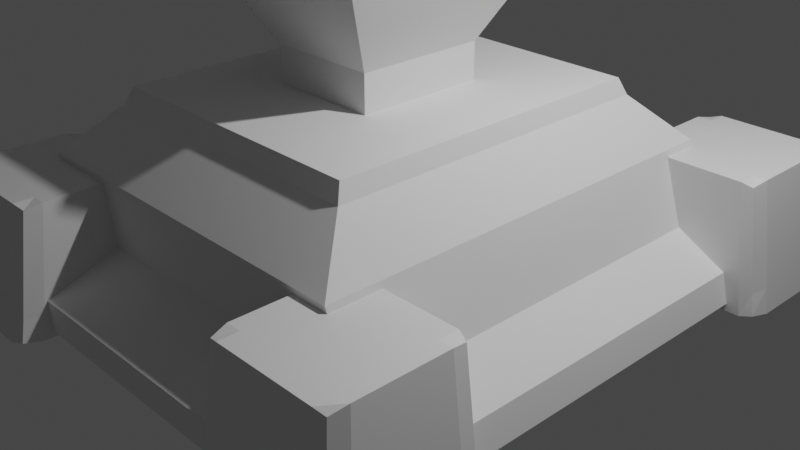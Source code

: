 # Source: cannon5_1.blend  (saved by Blender 3.4.6; exported with 4.5.12 LTS)
import bpy
from mathutils import Matrix  # noqa: F401  (used for matrix-valued properties, if any)

bpy.ops.wm.read_factory_settings(use_empty=True)
scene = bpy.context.scene
scene.name = 'Scene'

# ---- collections
col_collection = bpy.data.collections.new('Collection'); scene.collection.children.link(col_collection)
col_base = bpy.data.collections.new('base'); col_collection.children.link(col_base)
col_top = bpy.data.collections.new('top'); col_collection.children.link(col_top)

# ---- materials (node trees are filled in below, after node groups)
mat_material = bpy.data.materials.new('Material')
mat_material.alpha_threshold = 0.0
mat_material.use_transparent_shadow = False
mat_material.roughness = 0.5
mat_material.line_color = (0.0, 0.0, 0.0, 1.0)

# ---- material node trees
mat_material.use_nodes = True; mat_material.node_tree.nodes.clear()
_N = mat_material.node_tree.nodes; _L = mat_material.node_tree.links
n0 = _N.new('ShaderNodeOutputMaterial'); n0.name = 'Material Output'; n0.location = (300, 300)
n1 = _N.new('ShaderNodeBsdfPrincipled'); n1.name = 'Principled BSDF'; n1.location = (10, 300)
n1.distribution = 'GGX'
n1.subsurface_method = 'RANDOM_WALK_SKIN'
n1.inputs[3].default_value = 1.45
n1.inputs[27].default_value = (0.0, 0.0, 0.0, 1.0)
n1.inputs[28].default_value = 1.0
_L.new(n1.outputs[0], n0.inputs[0])
n0.is_active_output = True

# ---- world
world_world = bpy.data.worlds.new('World'); scene.world = world_world
world_world.use_nodes = True; world_world.node_tree.nodes.clear()
_N = world_world.node_tree.nodes; _L = world_world.node_tree.links
n0 = _N.new('ShaderNodeOutputWorld'); n0.name = 'World Output'; n0.location = (300, 300)
n1 = _N.new('ShaderNodeBackground'); n1.name = 'Background'; n1.location = (10, 300)
n1.inputs[0].default_value = (0.05088, 0.05088, 0.05088, 1.0)
_L.new(n1.outputs[0], n0.inputs[0])
n0.is_active_output = True
world_world.color = (0.05088, 0.05088, 0.05088)
world_world.use_sun_shadow = False
world_world.sun_shadow_jitter_overblur = 0.0

# ---- cameras
cam_camera = bpy.data.cameras.new('Camera')
cam_camera.clip_end = 100.0
cam_camera.ortho_scale = 7.314

# ---- lights
light_light = bpy.data.lights.new('Light', 'POINT')
light_light.transmission_factor = 0.0
light_light.energy = 1000.0
light_light.shadow_soft_size = 0.1
light_light.shadow_maximum_resolution = 0.006
light_light.use_absolute_resolution = True

# ---- meshes
me_cube = bpy.data.meshes.new('Cube')
me_cube.from_pydata([(2.762, -1.933, 0.6509), (2.959, -1.932, -0.6557), (2.762, -3.242, 0.6481), (2.96, -3.459, -0.6582), (1.416, -1.896, 0.6898), (1.416, -1.896, -0.6898), (1.453, -3.242, 0.6507), (1.452, -3.459, -0.656), (2.914, -1.941, -0.4243), (1.461, -3.41, -0.4249), (2.915, -3.411, -0.4313), (1.416, -1.896, -0.4177), (1.416, -2.138, -0.6898), (1.416, -3.256, -0.6898), (2.796, -2.105, 0.6898), (2.796, -3.067, 0.6898), (1.416, -3.067, 0.6898), (1.416, -2.105, 0.6898), (2.998, -3.256, -0.6898), (2.998, -2.138, -0.6898), (2.958, -2.132, -0.4177), (2.958, -3.219, -0.4177), (1.416, -3.219, -0.4177), (1.416, -2.132, -0.4177), (2.83, -1.896, -0.6898), (1.6, -1.896, -0.6898), (2.649, -3.276, 0.6898), (1.576, -3.276, 0.6898), (1.6, -3.499, -0.6898), (2.83, -3.499, -0.6898), (1.576, -1.896, 0.6898), (2.649, -1.896, 0.6898), (1.595, -1.896, -0.4177), (2.794, -1.896, -0.4177), (2.794, -3.455, -0.4177), (1.595, -3.455, -0.4177), (2.83, -2.138, -0.6898), (1.6, -2.138, -0.6898), (2.83, -3.256, -0.6898), (1.6, -3.256, -0.6898), (1.576, -2.105, 0.6898), (2.649, -2.105, 0.6898), (1.576, -3.067, 0.6898), (2.649, -3.067, 0.6898)], [], [(42, 16, 6, 27), (35, 27, 6, 9), (23, 17, 4, 11), (38, 18, 3, 29), (21, 15, 2, 10), (33, 31, 0, 8), (24, 33, 8, 1), (18, 21, 10, 3), (12, 23, 11, 5), (28, 35, 9, 7), (7, 9, 22, 13), (13, 22, 23, 12), (1, 8, 20, 19), (19, 20, 21, 18), (8, 0, 14, 20), (20, 14, 15, 21), (24, 1, 19, 36), (36, 19, 18, 38), (9, 6, 16, 22), (22, 16, 17, 23), (30, 4, 17, 40), (40, 17, 16, 42), (14, 41, 43, 15), (41, 40, 42, 43), (0, 31, 41, 14), (31, 30, 40, 41), (12, 37, 39, 13), (37, 36, 38, 39), (5, 25, 37, 12), (25, 24, 36, 37), (3, 10, 34, 29), (29, 34, 35, 28), (5, 11, 32, 25), (25, 32, 33, 24), (11, 4, 30, 32), (32, 30, 31, 33), (13, 39, 28, 7), (39, 38, 29, 28), (10, 2, 26, 34), (34, 26, 27, 35), (15, 43, 26, 2), (43, 42, 27, 26)])
_uv = me_cube.uv_layers.new(name='UVMap')
_uv.uv.foreach_set('vector', [0.846, 0.7122, 0.875, 0.7122, 0.875, 0.75, 0.846, 0.75, 0.4243, 0.971, 0.625, 0.971, 0.625, 1.0, 0.4243, 1.0, 0.4243, 0.2122, 0.625, 0.2122, 0.625, 0.25, 0.4243, 0.25, 0.3484, 0.7122, 0.375, 0.7122, 0.375, 0.75, 0.3484, 0.75, 0.4243, 0.7122, 0.625, 0.7122, 0.625, 0.75, 0.4243, 0.75, 0.4243, 0.4734, 0.625, 0.4734, 0.625, 0.5, 0.4243, 0.5, 0.375, 0.4734, 0.4243, 0.4734, 0.4243, 0.5, 0.375, 0.5, 0.375, 0.7122, 0.4243, 0.7122, 0.4243, 0.75, 0.375, 0.75, 0.375, 0.2122, 0.4243, 0.2122, 0.4243, 0.25, 0.375, 0.25, 0.375, 0.971, 0.4243, 0.971, 0.4243, 1.0, 0.375, 1.0, 0.375, 0.0, 0.4243, 0.0, 0.4243, 0.03779, 0.375, 0.03779, 0.375, 0.03779, 0.4243, 0.03779, 0.4243, 0.2122, 0.375, 0.2122, 0.375, 0.5, 0.4243, 0.5, 0.4243, 0.5378, 0.375, 0.5378, 0.375, 0.5378, 0.4243, 0.5378, 0.4243, 0.7122, 0.375, 0.7122, 0.4243, 0.5, 0.625, 0.5, 0.625, 0.5378, 0.4243, 0.5378, 0.4243, 0.5378, 0.625, 0.5378, 0.625, 0.7122, 0.4243, 0.7122, 0.3484, 0.5, 0.375, 0.5, 0.375, 0.5378, 0.3484, 0.5378, 0.3484, 0.5378, 0.375, 0.5378, 0.375, 0.7122, 0.3484, 0.7122, 0.4243, 0.0, 0.625, 0.0, 0.625, 0.03779, 0.4243, 0.03779, 0.4243, 0.03779, 0.625, 0.03779, 0.625, 0.2122, 0.4243, 0.2122, 0.846, 0.5, 0.875, 0.5, 0.875, 0.5378, 0.846, 0.5378, 0.846, 0.5378, 0.875, 0.5378, 0.875, 0.7122, 0.846, 0.7122, 0.625, 0.5378, 0.6516, 0.5378, 0.6516, 0.7122, 0.625, 0.7122, 0.6516, 0.5378, 0.846, 0.5378, 0.846, 0.7122, 0.6516, 0.7122, 0.625, 0.5, 0.6516, 0.5, 0.6516, 0.5378, 0.625, 0.5378, 0.6516, 0.5, 0.846, 0.5, 0.846, 0.5378, 0.6516, 0.5378, 0.125, 0.5378, 0.154, 0.5378, 0.154, 0.7122, 0.125, 0.7122, 0.154, 0.5378, 0.3484, 0.5378, 0.3484, 0.7122, 0.154, 0.7122, 0.125, 0.5, 0.154, 0.5, 0.154, 0.5378, 0.125, 0.5378, 0.154, 0.5, 0.3484, 0.5, 0.3484, 0.5378, 0.154, 0.5378, 0.375, 0.75, 0.4243, 0.75, 0.4243, 0.7766, 0.375, 0.7766, 0.375, 0.7766, 0.4243, 0.7766, 0.4243, 0.971, 0.375, 0.971, 0.375, 0.25, 0.4243, 0.25, 0.4243, 0.279, 0.375, 0.279, 0.375, 0.279, 0.4243, 0.279, 0.4243, 0.4734, 0.375, 0.4734, 0.4243, 0.25, 0.625, 0.25, 0.625, 0.279, 0.4243, 0.279, 0.4243, 0.279, 0.625, 0.279, 0.625, 0.4734, 0.4243, 0.4734, 0.125, 0.7122, 0.154, 0.7122, 0.154, 0.75, 0.125, 0.75, 0.154, 0.7122, 0.3484, 0.7122, 0.3484, 0.75, 0.154, 0.75, 0.4243, 0.75, 0.625, 0.75, 0.625, 0.7766, 0.4243, 0.7766, 0.4243, 0.7766, 0.625, 0.7766, 0.625, 0.971, 0.4243, 0.971, 0.625, 0.7122, 0.6516, 0.7122, 0.6516, 0.75, 0.625, 0.75, 0.6516, 0.7122, 0.846, 0.7122, 0.846, 0.75, 0.6516, 0.75])
me_cube.materials.append(mat_material)
me_cube.use_mirror_vertex_groups = False
me_cube.update()
me_plane = bpy.data.meshes.new('Plane')
me_plane.from_pydata([(-2.686, -3.167, -0.6133), (2.686, -3.167, -0.6133), (-2.686, 3.167, -0.6133), (2.686, 3.167, -0.6133), (-2.766, -3.17, -0.2933), (2.607, -3.17, -0.2933), (-2.766, 3.164, -0.2933), (2.607, 3.164, -0.2933), (-2.0, -2.39, -4.592e-08), (2.054, -2.39, -4.592e-08), (-2.0, 2.39, -4.592e-08), (2.054, 2.39, -4.592e-08), (-2.244, -2.463, 0.7535), (1.811, -2.463, 0.7535), (-2.244, 2.317, 0.7535), (1.811, 2.317, 0.7535), (-1.796, -1.936, 1.243), (1.364, -1.936, 1.243), (-1.796, 1.789, 1.243), (1.364, 1.789, 1.243), (-1.731, -1.859, 1.421), (1.299, -1.859, 1.421), (-1.731, 1.713, 1.421), (1.299, 1.713, 1.421), (-0.814, -0.7775, 1.421), (0.3813, -0.7775, 1.421), (-0.814, 0.6315, 1.421), (0.3813, 0.6315, 1.421), (-0.814, -0.7775, 1.813), (0.3813, -0.7775, 1.813), (-0.814, 0.6315, 1.813), (0.3813, 0.6315, 1.813), (-1.274, -1.32, 2.768), (0.8417, -1.32, 2.768), (-1.274, 1.174, 2.768), (0.8417, 1.174, 2.768)], [], [(0, 2, 3, 1), (7, 6, 10, 11), (3, 2, 6, 7), (0, 1, 5, 4), (1, 3, 7, 5), (2, 0, 4, 6), (11, 10, 14, 15), (4, 5, 9, 8), (5, 7, 11, 9), (6, 4, 8, 10), (13, 15, 19, 17), (8, 9, 13, 12), (9, 11, 15, 13), (10, 8, 12, 14), (17, 19, 23, 21), (14, 12, 16, 18), (15, 14, 18, 19), (12, 13, 17, 16), (23, 22, 26, 27), (18, 16, 20, 22), (19, 18, 22, 23), (16, 17, 21, 20), (25, 27, 31, 29), (20, 21, 25, 24), (21, 23, 27, 25), (22, 20, 24, 26), (30, 28, 32, 34), (26, 24, 28, 30), (27, 26, 30, 31), (24, 25, 29, 28), (32, 33, 35, 34), (31, 30, 34, 35), (28, 29, 33, 32), (29, 31, 35, 33)])
_uv = me_plane.uv_layers.new(name='UVMap')
_uv.uv.foreach_set('vector', [0.0, 0.0, 0.0, 1.0, 1.0, 1.0, 1.0, 0.0, 1.0, 1.0, 0.0, 1.0, 0.0, 1.0, 1.0, 1.0, 1.0, 1.0, 0.0, 1.0, 0.0, 1.0, 1.0, 1.0, 0.0, 0.0, 1.0, 0.0, 1.0, 0.0, 0.0, 0.0, 1.0, 0.0, 1.0, 1.0, 1.0, 1.0, 1.0, 0.0, 0.0, 1.0, 0.0, 0.0, 0.0, 0.0, 0.0, 1.0, 1.0, 1.0, 0.0, 1.0, 0.0, 1.0, 1.0, 1.0, 0.0, 0.0, 1.0, 0.0, 1.0, 0.0, 0.0, 0.0, 1.0, 0.0, 1.0, 1.0, 1.0, 1.0, 1.0, 0.0, 0.0, 1.0, 0.0, 0.0, 0.0, 0.0, 0.0, 1.0, 1.0, 0.0, 1.0, 1.0, 1.0, 1.0, 1.0, 0.0, 0.0, 0.0, 1.0, 0.0, 1.0, 0.0, 0.0, 0.0, 1.0, 0.0, 1.0, 1.0, 1.0, 1.0, 1.0, 0.0, 0.0, 1.0, 0.0, 0.0, 0.0, 0.0, 0.0, 1.0, 1.0, 0.0, 1.0, 1.0, 1.0, 1.0, 1.0, 0.0, 0.0, 1.0, 0.0, 0.0, 0.0, 0.0, 0.0, 1.0, 1.0, 1.0, 0.0, 1.0, 0.0, 1.0, 1.0, 1.0, 0.0, 0.0, 1.0, 0.0, 1.0, 0.0, 0.0, 0.0, 1.0, 1.0, 0.0, 1.0, 0.0, 1.0, 1.0, 1.0, 0.0, 1.0, 0.0, 0.0, 0.0, 0.0, 0.0, 1.0, 1.0, 1.0, 0.0, 1.0, 0.0, 1.0, 1.0, 1.0, 0.0, 0.0, 1.0, 0.0, 1.0, 0.0, 0.0, 0.0, 1.0, 0.0, 1.0, 1.0, 1.0, 1.0, 1.0, 0.0, 0.0, 0.0, 1.0, 0.0, 1.0, 0.0, 0.0, 0.0, 1.0, 0.0, 1.0, 1.0, 1.0, 1.0, 1.0, 0.0, 0.0, 1.0, 0.0, 0.0, 0.0, 0.0, 0.0, 1.0, 0.0, 1.0, 0.0, 0.0, 0.0, 0.0, 0.0, 1.0, 0.0, 1.0, 0.0, 0.0, 0.0, 0.0, 0.0, 1.0, 1.0, 1.0, 0.0, 1.0, 0.0, 1.0, 1.0, 1.0, 0.0, 0.0, 1.0, 0.0, 1.0, 0.0, 0.0, 0.0, 0.0, 0.0, 1.0, 0.0, 1.0, 1.0, 0.0, 1.0, 1.0, 1.0, 0.0, 1.0, 0.0, 1.0, 1.0, 1.0, 0.0, 0.0, 1.0, 0.0, 1.0, 0.0, 0.0, 0.0, 1.0, 0.0, 1.0, 1.0, 1.0, 1.0, 1.0, 0.0])
me_plane.update()
me_plane_001 = bpy.data.meshes.new('Plane.001')
me_plane_001.from_pydata([(-2.125, -3.176, 8.496e-08), (1.0, -3.176, 0.0), (-2.484, 0.0, 1.12e-07), (1.0, 0.0, 0.0), (-2.125, -3.176, -3.303), (1.0, -3.176, -3.303), (-2.484, 0.0, -3.303), (1.0, 0.0, -3.303), (-2.484, -1.588, 1.12e-07), (-0.742, -3.176, 5.602e-08), (1.0, -1.588, 0.0), (-0.742, 0.0, 5.602e-08), (-2.484, -1.588, -3.303), (-0.742, -3.176, -3.303), (1.0, -1.588, -3.314), (-0.742, 0.0, -3.303), (-2.484, 0.0, -1.305), (1.0, 0.0, -1.305), (1.0, -3.176, -1.305), (0.7843, 0.0, 6.935e-09), (0.7843, -3.176, -3.303), (1.0, -1.588, -1.305), (-0.742, 0.0, -1.305), (-0.742, -1.588, -3.303), (-0.742, -1.588, 5.602e-08), (-2.484, -2.826, 1.12e-07), (-2.484, -2.826, -3.303), (1.0, -2.826, 0.0), (1.0, -2.826, -3.303), (0.7843, -3.176, 6.935e-09), (1.0, -2.826, -1.305), (-0.742, -2.826, -3.303), (-0.742, -2.826, 5.602e-08), (-2.96, 0.0, -1.734), (1.0, -3.176, -1.734), (1.0, 0.0, -1.734), (-2.125, -3.176, -1.734), (-2.96, -1.588, -1.734), (1.0, -1.588, -1.734), (-0.742, 0.0, -1.734), (1.0, -2.826, -1.734), (-2.484, -2.826, -1.734), (1.0, 0.0, -0.909), (-2.125, -3.176, -0.909), (-2.96, 0.0, -0.909), (1.0, -3.176, -0.909), (-2.96, -1.588, -0.909), (1.0, -1.588, -0.909), (-0.742, 0.0, -0.909), (1.0, -2.826, -0.909), (-2.484, -2.826, -0.909), (-1.613, 0.0, 8.402e-08), (-1.613, 0.0, -3.303), (-1.434, -3.176, 7.049e-08), (-1.434, -3.176, -3.303), (-0.9052, -3.176, -1.305), (-1.613, 0.0, -1.305), (-1.613, -1.588, -3.303), (-1.613, -1.588, 8.402e-08), (-1.613, -2.826, 8.402e-08), (-1.613, -2.826, -3.303), (-0.9052, -3.176, -1.734), (-1.613, 0.0, -1.734), (-1.613, 0.0, -0.909), (-1.434, -3.176, -0.909), (-2.96, 0.0, -1.305), (-2.481, -3.402, -1.305), (-2.96, -1.814, -1.305), (-2.839, -3.052, -1.305), (-2.96, 0.0, -1.734), (-2.481, -3.402, -1.734), (-2.96, -1.814, -1.734), (-2.839, -3.052, -1.734), (-2.481, -3.402, -0.909), (-2.96, 0.0, -0.909), (-2.96, -1.814, -0.909), (-2.839, -3.052, -0.909), (-1.571, -3.402, -1.305), (-1.571, -3.402, -1.734), (-1.571, -3.402, -0.909), (0.7843, 0.0, -3.303), (0.7843, -3.176, -1.305), (0.7843, 0.0, -1.305), (0.7843, -1.588, -3.303), (0.7843, -1.588, 6.935e-09), (0.7843, -2.826, 6.935e-09), (0.7843, -2.826, -3.303), (0.7843, 0.0, -1.734), (0.7843, -3.176, -1.734), (0.7843, 0.0, -0.909), (0.7843, -3.176, -0.909), (-2.048, 0.0, 9.803e-08), (-2.048, 0.0, -3.303), (-2.048, -1.588, -3.303), (-2.048, -2.826, -3.303), (-1.78, -3.176, -1.734), (-1.78, -3.176, -0.909), (-1.78, -3.176, 7.773e-08), (-1.78, -3.176, -3.303), (-2.048, 0.0, -1.305), (-2.048, -1.588, 9.803e-08), (-2.048, -2.826, 9.803e-08), (-2.048, 0.0, -1.734), (-2.048, 0.0, -0.909), (-2.026, -3.402, -1.305), (-2.026, -3.402, -1.734), (-2.026, -3.402, -0.909), (-2.125, -3.176, 0.258), (1.0, -3.176, 0.258), (-2.484, 0.0, 0.258), (1.0, 0.0, 0.437), (-2.484, -1.588, 0.258), (-0.742, -3.176, 0.258), (1.0, -1.588, 0.437), (0.7843, 0.0, 0.437), (-2.484, -2.826, 0.258), (1.0, -2.826, 0.437), (0.7843, -3.176, 0.258), (-0.742, -2.826, 0.437), (-1.434, -3.176, 0.258), (-1.613, -2.826, 0.437), (0.7843, -1.588, 0.437), (0.7843, -2.826, 0.437), (-2.048, 0.0, 0.437), (-1.78, -3.176, 0.258), (-2.048, -1.588, 0.437), (-2.048, -2.826, 0.437), (1.0, -2.563, 0.0), (1.0, -2.563, -3.305), (-0.742, -2.563, -3.303), (-2.484, -2.563, 1.12e-07), (-2.484, -2.563, -3.303), (1.0, -2.563, -1.305), (-0.742, -2.563, 5.602e-08), (-2.96, -2.563, -1.734), (1.0, -2.563, -1.734), (-2.96, -2.563, -0.909), (1.0, -2.563, -0.909), (-1.613, -2.563, 8.402e-08), (-1.613, -2.563, -3.303), (-2.96, -2.789, -1.305), (-2.96, -2.789, -1.734), (-2.96, -2.789, -0.909), (0.7843, -2.563, 6.935e-09), (0.7843, -2.563, -3.303), (-2.048, -2.563, -3.303), (-2.048, -2.563, 9.803e-08), (1.0, -2.563, 0.437), (-2.484, -2.563, 0.258), (0.7843, -2.563, 0.437), (-2.048, -2.563, 0.437), (-2.96, 0.0, -2.519), (1.0, -3.176, -2.519), (-2.96, -1.588, -2.519), (1.0, -1.588, -2.524), (-0.742, -3.176, -2.519), (-0.742, 0.0, -2.519), (1.0, -2.826, -2.519), (-2.484, -2.826, -2.519), (1.0, 0.0, -2.519), (-2.125, -3.176, -2.519), (-0.9052, -3.176, -2.282), (-1.613, 0.0, -2.519), (0.7843, 0.0, -2.519), (0.145, -3.176, -2.282), (-1.78, -3.176, -2.519), (-2.048, 0.0, -2.519), (-2.96, -2.563, -2.519), (1.0, -2.563, -2.52), (1.0, 0.0, -0.4545), (-2.125, -3.176, -0.4545), (-2.96, 0.0, -0.4545), (1.0, -3.176, -0.4545), (-2.96, -1.588, -0.4545), (1.0, -1.588, -0.4545), (-0.742, -3.176, -0.4545), (-0.742, 0.0, -0.4545), (1.0, -2.826, -0.4545), (-2.484, -2.826, -0.4545), (-0.9052, -3.176, -0.6907), (-1.613, 0.0, -0.4545), (0.145, -3.176, -0.6907), (0.7843, 0.0, -0.4545), (-1.78, -3.176, -0.4545), (-2.048, 0.0, -0.4545), (1.0, -2.563, -0.4545), (-2.96, -2.563, -0.4545), (-2.484, 0.0, -2.673), (1.0, -3.176, -2.673), (-2.484, -1.588, -2.673), (1.0, -1.588, -2.68), (-0.742, -3.176, -2.673), (-0.742, 0.0, -2.673), (1.0, -2.826, -2.673), (-2.484, -2.826, -2.673), (-1.434, -3.176, -2.673), (-1.613, 0.0, -2.673), (0.7843, 0.0, -2.673), (0.7843, -3.176, -2.673), (-1.78, -3.176, -2.673), (-2.048, 0.0, -2.673), (-2.484, -2.563, -2.673), (1.0, -2.563, -2.674), (1.0, 0.0, -2.673), (-2.125, -3.176, -2.673), (1.0, 0.0, -0.33), (-2.125, -3.176, -0.33), (-2.484, 0.0, -0.33), (1.0, -3.176, -0.33), (-2.484, -1.588, -0.33), (1.0, -1.588, -0.33), (-0.742, -3.176, -0.33), (-0.742, 0.0, -0.33), (1.0, -2.826, -0.33), (-2.484, -2.826, -0.33), (-1.434, -3.176, -0.33), (-1.613, 0.0, -0.33), (0.7843, -3.176, -0.33), (0.7843, 0.0, -0.33), (-1.78, -3.176, -0.33), (-2.048, 0.0, -0.33), (1.0, -2.563, -0.33), (-2.484, -2.563, -0.33), (-2.484, -2.677, 1.12e-07), (-2.484, -2.677, -3.303), (1.0, -2.677, -1.305), (-0.742, -2.677, 5.602e-08), (1.0, -2.677, -1.734), (1.0, -2.677, -0.909), (-1.613, -2.677, 8.402e-08), (0.7843, -2.677, 6.935e-09), (-2.048, -2.677, 9.803e-08), (-2.484, -2.677, 0.258), (0.7843, -2.677, 0.437), (-2.048, -2.677, 0.437), (1.0, -2.677, 0.0), (1.0, -2.677, -3.304), (-0.742, -2.677, -3.303), (-2.484, -2.677, -1.734), (-2.484, -2.677, -0.909), (-1.613, -2.677, -3.303), (-2.839, -2.836, -1.305), (-2.839, -2.836, -1.734), (-2.839, -2.836, -0.909), (0.7843, -2.677, -3.303), (-2.048, -2.677, -3.303), (1.0, -2.677, 0.437), (1.0, -2.677, -2.519), (-2.484, -2.677, -2.519), (1.0, -2.677, -0.4545), (-2.484, -2.677, -0.4545), (1.0, -2.677, -2.674), (-2.484, -2.677, -2.673), (-2.484, -2.677, -0.33), (1.0, -2.677, -0.33), (-1.434, -3.176, -0.4545), (-0.9052, -3.176, -0.909), (-1.434, -3.176, -1.305), (-1.434, -3.176, -1.734), (0.7843, -3.176, -0.4545), (0.145, -3.176, -0.909), (0.145, -3.176, -1.305), (0.145, -3.176, -1.734), (-1.434, -3.176, -2.519), (0.7843, -3.176, -2.519), (-0.6311, -3.176, -2.282), (-0.6311, -3.176, -0.6907), (-0.6311, -3.554, -1.305), (-0.6311, -3.554, -1.734), (-0.6311, -3.554, -0.909), (-0.9052, -3.554, -1.305), (-0.9052, -3.554, -1.734), (-0.9052, -3.554, -2.282), (0.145, -3.554, -2.282), (-0.9052, -3.554, -0.6907), (0.145, -3.554, -0.6907), (-0.9052, -3.554, -0.909), (0.145, -3.554, -0.909), (0.145, -3.554, -1.305), (0.145, -3.554, -1.734), (-0.6311, -3.554, -2.282), (-0.6311, -3.554, -0.6907)], [], [(235, 27, 116, 246), (83, 14, 7, 80), (200, 187, 6, 92), (198, 188, 5, 20), (190, 203, 7, 14), (194, 204, 4, 26), (187, 189, 12, 6), (50, 43, 73, 76), (64, 257, 77, 79), (202, 190, 14, 128), (137, 47, 21, 132), (47, 42, 17, 21), (195, 191, 13, 54), (261, 262, 279, 278), (90, 45, 18, 81), (197, 192, 15, 80), (89, 48, 22, 82), (103, 44, 16, 99), (57, 23, 15, 52), (139, 129, 23, 57), (144, 128, 14, 83), (231, 101, 126, 234), (138, 58, 24, 133), (58, 51, 11, 24), (143, 84, 121, 149), (27, 1, 108, 116), (20, 5, 28, 86), (54, 13, 31, 60), (45, 49, 30, 18), (188, 193, 28, 5), (16, 44, 74, 65), (252, 194, 26, 224), (33, 16, 65, 69), (18, 30, 40, 34), (82, 22, 39, 87), (262, 164, 273, 279), (132, 21, 38, 135), (134, 37, 71, 141), (95, 36, 70, 105), (21, 17, 35, 38), (81, 18, 34, 88), (99, 16, 33, 102), (250, 178, 50, 239), (172, 177, 49, 45), (184, 171, 44, 103), (182, 176, 48, 89), (259, 172, 45, 90), (256, 179, 274, 276), (174, 169, 42, 47), (185, 174, 47, 137), (178, 170, 43, 50), (171, 173, 46, 44), (183, 255, 64, 96), (176, 180, 63, 48), (22, 56, 62, 39), (239, 50, 76, 243), (98, 54, 60, 94), (9, 53, 119, 112), (100, 91, 51, 58), (146, 100, 58, 138), (145, 139, 57, 93), (93, 57, 52, 92), (48, 63, 56, 22), (257, 258, 78, 77), (199, 195, 54, 98), (192, 196, 52, 15), (74, 75, 67, 65), (76, 73, 66, 68), (243, 76, 68, 241), (241, 68, 72, 242), (65, 67, 71, 69), (68, 66, 70, 72), (104, 77, 78, 105), (106, 79, 77, 104), (96, 64, 79, 106), (37, 33, 69, 71), (44, 46, 75, 74), (36, 41, 72, 70), (266, 181, 275, 281), (169, 182, 89, 42), (181, 260, 277, 275), (17, 82, 87, 35), (13, 20, 86, 31), (84, 19, 114, 121), (133, 24, 84, 143), (129, 144, 83, 23), (42, 89, 82, 17), (203, 197, 80, 7), (161, 61, 271, 272), (191, 198, 20, 13), (23, 83, 80, 15), (24, 11, 19, 84), (43, 96, 106, 73), (73, 106, 104, 66), (66, 104, 105, 70), (204, 199, 98, 4), (12, 93, 92, 6), (131, 145, 93, 12), (97, 0, 107, 124), (8, 2, 109, 111), (59, 32, 118, 120), (4, 98, 94, 26), (170, 183, 96, 43), (180, 184, 103, 63), (56, 99, 102, 62), (258, 95, 105, 78), (63, 103, 99, 56), (196, 200, 92, 52), (121, 114, 110, 113), (149, 121, 113, 147), (119, 120, 118, 112), (117, 122, 116, 108), (124, 126, 120, 119), (112, 118, 122, 117), (148, 111, 125, 150), (111, 109, 123, 125), (107, 115, 126, 124), (91, 100, 125, 123), (0, 25, 115, 107), (29, 9, 112, 117), (1, 29, 117, 108), (101, 59, 120, 126), (32, 85, 122, 118), (3, 10, 113, 110), (53, 97, 124, 119), (19, 3, 110, 114), (2, 91, 123, 109), (130, 8, 111, 148), (223, 130, 148, 232), (232, 148, 150, 234), (233, 149, 147, 246), (224, 245, 145, 131), (237, 244, 144, 129), (226, 133, 143, 230), (67, 140, 141, 71), (75, 142, 140, 67), (245, 240, 139, 145), (231, 146, 138, 229), (46, 136, 142, 75), (249, 185, 137, 228), (173, 186, 136, 46), (238, 134, 141, 242), (225, 132, 135, 227), (189, 201, 131, 12), (230, 143, 149, 233), (229, 138, 133, 226), (100, 146, 150, 125), (244, 236, 128, 144), (240, 237, 129, 139), (228, 137, 132, 225), (251, 202, 128, 236), (10, 127, 147, 113), (227, 135, 168, 247), (37, 134, 167, 153), (62, 102, 166, 162), (36, 95, 165, 160), (265, 161, 272, 280), (35, 87, 163, 159), (39, 62, 162, 156), (95, 258, 263, 165), (238, 41, 158, 248), (34, 40, 157, 152), (87, 39, 156, 163), (55, 256, 276, 270), (135, 38, 154, 168), (33, 37, 153, 151), (41, 36, 160, 158), (38, 35, 159, 154), (88, 34, 152, 264), (102, 33, 151, 166), (209, 222, 186, 173), (254, 221, 185, 249), (216, 220, 184, 180), (206, 219, 183, 170), (205, 218, 182, 169), (211, 217, 259, 175), (212, 216, 180, 176), (219, 215, 255, 183), (207, 209, 173, 171), (214, 206, 170, 178), (221, 210, 174, 185), (210, 205, 169, 174), (215, 211, 175, 255), (217, 208, 172, 259), (218, 212, 176, 182), (220, 207, 171, 184), (208, 213, 177, 172), (253, 214, 178, 250), (247, 168, 202, 251), (153, 167, 201, 189), (162, 166, 200, 196), (160, 165, 199, 204), (155, 264, 198, 191), (159, 163, 197, 203), (156, 162, 196, 192), (165, 263, 195, 199), (248, 158, 194, 252), (152, 157, 193, 188), (163, 156, 192, 197), (263, 155, 191, 195), (168, 154, 190, 202), (151, 153, 189, 187), (158, 160, 204, 194), (154, 159, 203, 190), (264, 152, 188, 198), (166, 151, 187, 200), (223, 25, 214, 253), (1, 27, 213, 208), (91, 2, 207, 220), (19, 11, 212, 218), (29, 1, 208, 217), (53, 9, 211, 215), (10, 3, 205, 210), (127, 10, 210, 221), (25, 0, 206, 214), (2, 8, 209, 207), (97, 53, 215, 219), (11, 51, 216, 212), (9, 29, 217, 211), (3, 19, 218, 205), (0, 97, 219, 206), (51, 91, 220, 216), (235, 127, 221, 254), (8, 130, 222, 209), (27, 235, 254, 213), (130, 223, 253, 222), (167, 248, 252, 201), (157, 247, 251, 193), (222, 253, 250, 186), (213, 254, 249, 177), (134, 238, 248, 167), (40, 227, 247, 157), (193, 251, 236, 28), (49, 228, 225, 30), (60, 31, 237, 240), (86, 28, 236, 244), (59, 229, 226, 32), (85, 230, 233, 122), (30, 225, 227, 40), (41, 238, 242, 72), (177, 249, 228, 49), (101, 231, 229, 59), (94, 60, 240, 245), (32, 226, 230, 85), (31, 86, 244, 237), (26, 94, 245, 224), (122, 233, 246, 116), (115, 232, 234, 126), (25, 223, 232, 115), (140, 241, 242, 141), (142, 243, 241, 140), (136, 239, 243, 142), (186, 250, 239, 136), (201, 252, 224, 131), (146, 231, 234, 150), (127, 235, 246, 147), (179, 256, 64, 255), (55, 61, 258, 257), (256, 55, 257, 64), (260, 181, 259, 90), (262, 261, 81, 88), (261, 260, 90, 81), (61, 161, 263, 258), (164, 262, 88, 264), (265, 164, 264, 155), (161, 265, 155, 263), (181, 266, 175, 259), (266, 179, 255, 175), (276, 269, 267, 270), (270, 267, 268, 271), (274, 281, 269, 276), (281, 275, 277, 269), (267, 278, 279, 268), (269, 277, 278, 267), (268, 279, 273, 280), (271, 268, 280, 272), (179, 266, 281, 274), (61, 55, 270, 271), (164, 265, 280, 273), (260, 261, 278, 277)])
_uv = me_plane_001.uv_layers.new(name='UVMap')
_uv.uv.foreach_set('vector', [1.0, 0.07849, 1.0, 0.05501, 1.0, 0.05501, 1.0, 0.07849, 0.9381, 0.25, 1.0, 0.25, 1.0, 0.5, 0.9381, 0.5, 0.125, 0.5, 0.0, 0.5, 0.0, 0.5, 0.125, 0.5, 0.9381, 0.0, 1.0, 0.0, 1.0, 0.0, 0.9381, 0.0, 1.0, 0.25, 1.0, 0.5, 1.0, 0.5, 1.0, 0.25, 0.0, 0.05501, 0.0, 0.0, 0.0, 0.0, 0.0, 0.05501, 0.0, 0.5, 0.0, 0.25, 0.0, 0.25, 0.0, 0.5, 0.0, 0.05501, 0.0, 0.0, 0.0, 0.0, 0.0, 0.05501, 0.25, 0.0, 0.25, 0.0, 0.25, 0.0, 0.25, 0.0, 1.0, 0.0964, 1.0, 0.25, 1.0, 0.25, 1.0, 0.0964, 1.0, 0.0964, 1.0, 0.25, 1.0, 0.25, 1.0, 0.0964, 1.0, 0.25, 1.0, 0.5, 1.0, 0.5, 1.0, 0.25, 0.25, 0.0, 0.5, 0.0, 0.5, 0.0, 0.25, 0.0, 0.8703, 0.0, 0.8703, 0.0, 0.8703, 0.0, 0.8703, 0.0, 0.9381, 0.0, 1.0, 0.0, 1.0, 0.0, 0.9381, 0.0, 0.9381, 0.5, 0.5, 0.5, 0.5, 0.5, 0.9381, 0.5, 0.9381, 0.5, 0.5, 0.5, 0.5, 0.5, 0.9381, 0.5, 0.125, 0.5, 0.0, 0.5, 0.0, 0.5, 0.125, 0.5, 0.25, 0.25, 0.5, 0.25, 0.5, 0.5, 0.25, 0.5, 0.25, 0.0964, 0.5, 0.0964, 0.5, 0.25, 0.25, 0.25, 0.9381, 0.0964, 1.0, 0.0964, 1.0, 0.25, 0.9381, 0.25, 0.125, 0.07849, 0.125, 0.05501, 0.125, 0.05501, 0.125, 0.07849, 0.25, 0.0964, 0.25, 0.25, 0.5, 0.25, 0.5, 0.0964, 0.25, 0.25, 0.25, 0.5, 0.5, 0.5, 0.5, 0.25, 0.9381, 0.0964, 0.9381, 0.25, 0.9381, 0.25, 0.9381, 0.0964, 1.0, 0.05501, 1.0, 0.0, 1.0, 0.0, 1.0, 0.05501, 0.9381, 0.0, 1.0, 0.0, 1.0, 0.05501, 0.9381, 0.05501, 0.25, 0.0, 0.5, 0.0, 0.5, 0.05501, 0.25, 0.05501, 1.0, 0.0, 1.0, 0.05501, 1.0, 0.05501, 1.0, 0.0, 1.0, 0.0, 1.0, 0.05501, 1.0, 0.05501, 1.0, 0.0, 0.0, 0.5, 0.0, 0.5, 0.0, 0.5, 0.0, 0.5, 0.0, 0.07849, 0.0, 0.05501, 0.0, 0.05501, 0.0, 0.07849, 0.0, 0.5, 0.0, 0.5, 0.0, 0.5, 0.0, 0.5, 1.0, 0.0, 1.0, 0.05501, 1.0, 0.05501, 1.0, 0.0, 0.9381, 0.5, 0.5, 0.5, 0.5, 0.5, 0.9381, 0.5, 0.8703, 0.0, 0.8703, 0.0, 0.8703, 0.0, 0.8703, 0.0, 1.0, 0.0964, 1.0, 0.25, 1.0, 0.25, 1.0, 0.0964, 0.0, 0.0964, 0.0, 0.25, 0.0, 0.25, 0.0, 0.0964, 0.125, 0.0, 0.0, 0.0, 0.0, 0.0, 0.125, 0.0, 1.0, 0.25, 1.0, 0.5, 1.0, 0.5, 1.0, 0.25, 0.9381, 0.0, 1.0, 0.0, 1.0, 0.0, 0.9381, 0.0, 0.125, 0.5, 0.0, 0.5, 0.0, 0.5, 0.125, 0.5, 0.0, 0.07849, 0.0, 0.05501, 0.0, 0.05501, 0.0, 0.07849, 1.0, 0.0, 1.0, 0.05501, 1.0, 0.05501, 1.0, 0.0, 0.125, 0.5, 0.0, 0.5, 0.0, 0.5, 0.125, 0.5, 0.9381, 0.5, 0.5, 0.5, 0.5, 0.5, 0.9381, 0.5, 0.9381, 0.0, 1.0, 0.0, 1.0, 0.0, 0.9381, 0.0, 0.3354, 0.0, 0.3354, 0.0, 0.3354, 0.0, 0.3354, 0.0, 1.0, 0.25, 1.0, 0.5, 1.0, 0.5, 1.0, 0.25, 1.0, 0.0964, 1.0, 0.25, 1.0, 0.25, 1.0, 0.0964, 0.0, 0.05501, 0.0, 0.0, 0.0, 0.0, 0.0, 0.05501, 0.0, 0.5, 0.0, 0.25, 0.0, 0.25, 0.0, 0.5, 0.125, 0.0, 0.25, 0.0, 0.25, 0.0, 0.125, 0.0, 0.5, 0.5, 0.25, 0.5, 0.25, 0.5, 0.5, 0.5, 0.5, 0.5, 0.25, 0.5, 0.25, 0.5, 0.5, 0.5, 0.0, 0.07849, 0.0, 0.05501, 0.0, 0.05501, 0.0, 0.07849, 0.125, 0.0, 0.25, 0.0, 0.25, 0.05501, 0.125, 0.05501, 0.5, 0.0, 0.25, 0.0, 0.25, 0.0, 0.5, 0.0, 0.125, 0.25, 0.125, 0.5, 0.25, 0.5, 0.25, 0.25, 0.125, 0.0964, 0.125, 0.25, 0.25, 0.25, 0.25, 0.0964, 0.125, 0.0964, 0.25, 0.0964, 0.25, 0.25, 0.125, 0.25, 0.125, 0.25, 0.25, 0.25, 0.25, 0.5, 0.125, 0.5, 0.5, 0.5, 0.25, 0.5, 0.25, 0.5, 0.5, 0.5, 0.25, 0.0, 0.25, 0.0, 0.25, 0.0, 0.25, 0.0, 0.125, 0.0, 0.25, 0.0, 0.25, 0.0, 0.125, 0.0, 0.5, 0.5, 0.25, 0.5, 0.25, 0.5, 0.5, 0.5, 0.0, 0.5, 0.0, 0.25, 0.0, 0.25, 0.0, 0.5, 0.0, 0.05501, 0.0, 0.0, 0.0, 0.0, 0.0, 0.05501, 0.0, 0.07849, 0.0, 0.05501, 0.0, 0.05501, 0.0, 0.07849, 0.0, 0.07849, 0.0, 0.05501, 0.0, 0.05501, 0.0, 0.07849, 0.0, 0.5, 0.0, 0.25, 0.0, 0.25, 0.0, 0.5, 0.0, 0.05501, 0.0, 0.0, 0.0, 0.0, 0.0, 0.05501, 0.125, 0.0, 0.25, 0.0, 0.25, 0.0, 0.125, 0.0, 0.125, 0.0, 0.25, 0.0, 0.25, 0.0, 0.125, 0.0, 0.125, 0.0, 0.25, 0.0, 0.25, 0.0, 0.125, 0.0, 0.0, 0.25, 0.0, 0.5, 0.0, 0.5, 0.0, 0.25, 0.0, 0.5, 0.0, 0.25, 0.0, 0.25, 0.0, 0.5, 0.0, 0.0, 0.0, 0.05501, 0.0, 0.05501, 0.0, 0.0, 0.5, 0.0, 0.8703, 0.0, 0.8703, 0.0, 0.5, 0.0, 1.0, 0.5, 0.9381, 0.5, 0.9381, 0.5, 1.0, 0.5, 0.8703, 0.0, 0.8703, 0.0, 0.8703, 0.0, 0.8703, 0.0, 1.0, 0.5, 0.9381, 0.5, 0.9381, 0.5, 1.0, 0.5, 0.5, 0.0, 0.9381, 0.0, 0.9381, 0.05501, 0.5, 0.05501, 0.9381, 0.25, 0.9381, 0.5, 0.9381, 0.5, 0.9381, 0.25, 0.5, 0.0964, 0.5, 0.25, 0.9381, 0.25, 0.9381, 0.0964, 0.5, 0.0964, 0.9381, 0.0964, 0.9381, 0.25, 0.5, 0.25, 1.0, 0.5, 0.9381, 0.5, 0.9381, 0.5, 1.0, 0.5, 1.0, 0.5, 0.9381, 0.5, 0.9381, 0.5, 1.0, 0.5, 0.3354, 0.0, 0.3354, 0.0, 0.3354, 0.0, 0.3354, 0.0, 0.5, 0.0, 0.9381, 0.0, 0.9381, 0.0, 0.5, 0.0, 0.5, 0.25, 0.9381, 0.25, 0.9381, 0.5, 0.5, 0.5, 0.5, 0.25, 0.5, 0.5, 0.9381, 0.5, 0.9381, 0.25, 0.0, 0.0, 0.125, 0.0, 0.125, 0.0, 0.0, 0.0, 0.0, 0.0, 0.125, 0.0, 0.125, 0.0, 0.0, 0.0, 0.0, 0.0, 0.125, 0.0, 0.125, 0.0, 0.0, 0.0, 0.0, 0.0, 0.125, 0.0, 0.125, 0.0, 0.0, 0.0, 0.0, 0.25, 0.125, 0.25, 0.125, 0.5, 0.0, 0.5, 0.0, 0.0964, 0.125, 0.0964, 0.125, 0.25, 0.0, 0.25, 0.125, 0.0, 0.0, 0.0, 0.0, 0.0, 0.125, 0.0, 0.0, 0.25, 0.0, 0.5, 0.0, 0.5, 0.0, 0.25, 0.25, 0.05501, 0.5, 0.05501, 0.5, 0.05501, 0.25, 0.05501, 0.0, 0.0, 0.125, 0.0, 0.125, 0.05501, 0.0, 0.05501, 0.0, 0.0, 0.125, 0.0, 0.125, 0.0, 0.0, 0.0, 0.25, 0.5, 0.125, 0.5, 0.125, 0.5, 0.25, 0.5, 0.25, 0.5, 0.125, 0.5, 0.125, 0.5, 0.25, 0.5, 0.25, 0.0, 0.125, 0.0, 0.125, 0.0, 0.25, 0.0, 0.25, 0.5, 0.125, 0.5, 0.125, 0.5, 0.25, 0.5, 0.25, 0.5, 0.125, 0.5, 0.125, 0.5, 0.25, 0.5, 0.9381, 0.25, 0.9381, 0.5, 1.0, 0.5, 1.0, 0.25, 0.9381, 0.0964, 0.9381, 0.25, 1.0, 0.25, 1.0, 0.0964, 0.25, 0.0, 0.25, 0.05501, 0.5, 0.05501, 0.5, 0.0, 0.9381, 0.0, 0.9381, 0.05501, 1.0, 0.05501, 1.0, 0.0, 0.125, 0.0, 0.125, 0.05501, 0.25, 0.05501, 0.25, 0.0, 0.5, 0.0, 0.5, 0.05501, 0.9381, 0.05501, 0.9381, 0.0, 0.0, 0.0964, 0.0, 0.25, 0.125, 0.25, 0.125, 0.0964, 0.0, 0.25, 0.0, 0.5, 0.125, 0.5, 0.125, 0.25, 0.0, 0.0, 0.0, 0.05501, 0.125, 0.05501, 0.125, 0.0, 0.125, 0.5, 0.125, 0.25, 0.125, 0.25, 0.125, 0.5, 0.0, 0.0, 0.0, 0.05501, 0.0, 0.05501, 0.0, 0.0, 0.9381, 0.0, 0.5, 0.0, 0.5, 0.0, 0.9381, 0.0, 1.0, 0.0, 0.9381, 0.0, 0.9381, 0.0, 1.0, 0.0, 0.125, 0.05501, 0.25, 0.05501, 0.25, 0.05501, 0.125, 0.05501, 0.5, 0.05501, 0.9381, 0.05501, 0.9381, 0.05501, 0.5, 0.05501, 1.0, 0.5, 1.0, 0.25, 1.0, 0.25, 1.0, 0.5, 0.25, 0.0, 0.125, 0.0, 0.125, 0.0, 0.25, 0.0, 0.9381, 0.5, 1.0, 0.5, 1.0, 0.5, 0.9381, 0.5, 0.0, 0.5, 0.125, 0.5, 0.125, 0.5, 0.0, 0.5, 0.0, 0.0964, 0.0, 0.25, 0.0, 0.25, 0.0, 0.0964, 0.0, 0.07849, 0.0, 0.0964, 0.0, 0.0964, 0.0, 0.07849, 0.0, 0.07849, 0.0, 0.0964, 0.125, 0.0964, 0.125, 0.07849, 0.9381, 0.07849, 0.9381, 0.0964, 1.0, 0.0964, 1.0, 0.07849, 0.0, 0.07849, 0.125, 0.07849, 0.125, 0.0964, 0.0, 0.0964, 0.5, 0.07849, 0.9381, 0.07849, 0.9381, 0.0964, 0.5, 0.0964, 0.5, 0.07849, 0.5, 0.0964, 0.9381, 0.0964, 0.9381, 0.07849, 0.0, 0.25, 0.0, 0.0964, 0.0, 0.0964, 0.0, 0.25, 0.0, 0.25, 0.0, 0.0964, 0.0, 0.0964, 0.0, 0.25, 0.125, 0.07849, 0.25, 0.07849, 0.25, 0.0964, 0.125, 0.0964, 0.125, 0.07849, 0.125, 0.0964, 0.25, 0.0964, 0.25, 0.07849, 0.0, 0.25, 0.0, 0.0964, 0.0, 0.0964, 0.0, 0.25, 1.0, 0.07849, 1.0, 0.0964, 1.0, 0.0964, 1.0, 0.07849, 0.0, 0.25, 0.0, 0.0964, 0.0, 0.0964, 0.0, 0.25, 0.0, 0.07849, 0.0, 0.0964, 0.0, 0.0964, 0.0, 0.07849, 1.0, 0.07849, 1.0, 0.0964, 1.0, 0.0964, 1.0, 0.07849, 0.0, 0.25, 0.0, 0.0964, 0.0, 0.0964, 0.0, 0.25, 0.9381, 0.07849, 0.9381, 0.0964, 0.9381, 0.0964, 0.9381, 0.07849, 0.25, 0.07849, 0.25, 0.0964, 0.5, 0.0964, 0.5, 0.07849, 0.125, 0.25, 0.125, 0.0964, 0.125, 0.0964, 0.125, 0.25, 0.9381, 0.07849, 1.0, 0.07849, 1.0, 0.0964, 0.9381, 0.0964, 0.25, 0.07849, 0.5, 0.07849, 0.5, 0.0964, 0.25, 0.0964, 1.0, 0.07849, 1.0, 0.0964, 1.0, 0.0964, 1.0, 0.07849, 1.0, 0.07849, 1.0, 0.0964, 1.0, 0.0964, 1.0, 0.07849, 1.0, 0.25, 1.0, 0.0964, 1.0, 0.0964, 1.0, 0.25, 1.0, 0.07849, 1.0, 0.0964, 1.0, 0.0964, 1.0, 0.07849, 0.0, 0.25, 0.0, 0.0964, 0.0, 0.0964, 0.0, 0.25, 0.25, 0.5, 0.125, 0.5, 0.125, 0.5, 0.25, 0.5, 0.0, 0.0, 0.125, 0.0, 0.125, 0.0, 0.0, 0.0, 0.5, 0.0, 0.3354, 0.0, 0.3354, 0.0, 0.5, 0.0, 1.0, 0.5, 0.9381, 0.5, 0.9381, 0.5, 1.0, 0.5, 0.5, 0.5, 0.25, 0.5, 0.25, 0.5, 0.5, 0.5, 0.125, 0.0, 0.25, 0.0, 0.25, 0.0, 0.125, 0.0, 0.0, 0.07849, 0.0, 0.05501, 0.0, 0.05501, 0.0, 0.07849, 1.0, 0.0, 1.0, 0.05501, 1.0, 0.05501, 1.0, 0.0, 0.9381, 0.5, 0.5, 0.5, 0.5, 0.5, 0.9381, 0.5, 0.3354, 0.0, 0.3354, 0.0, 0.3354, 0.0, 0.3354, 0.0, 1.0, 0.0964, 1.0, 0.25, 1.0, 0.25, 1.0, 0.0964, 0.0, 0.5, 0.0, 0.25, 0.0, 0.25, 0.0, 0.5, 0.0, 0.05501, 0.0, 0.0, 0.0, 0.0, 0.0, 0.05501, 1.0, 0.25, 1.0, 0.5, 1.0, 0.5, 1.0, 0.25, 0.9381, 0.0, 1.0, 0.0, 1.0, 0.0, 0.9381, 0.0, 0.125, 0.5, 0.0, 0.5, 0.0, 0.5, 0.125, 0.5, 0.0, 0.25, 0.0, 0.0964, 0.0, 0.0964, 0.0, 0.25, 1.0, 0.07849, 1.0, 0.0964, 1.0, 0.0964, 1.0, 0.07849, 0.25, 0.5, 0.125, 0.5, 0.125, 0.5, 0.25, 0.5, 0.0, 0.0, 0.125, 0.0, 0.125, 0.0, 0.0, 0.0, 1.0, 0.5, 0.9381, 0.5, 0.9381, 0.5, 1.0, 0.5, 0.5, 0.0, 0.9381, 0.0, 0.9381, 0.0, 0.5, 0.0, 0.5, 0.5, 0.25, 0.5, 0.25, 0.5, 0.5, 0.5, 0.125, 0.0, 0.25, 0.0, 0.25, 0.0, 0.125, 0.0, 0.0, 0.5, 0.0, 0.25, 0.0, 0.25, 0.0, 0.5, 0.0, 0.05501, 0.0, 0.0, 0.0, 0.0, 0.0, 0.05501, 1.0, 0.0964, 1.0, 0.25, 1.0, 0.25, 1.0, 0.0964, 1.0, 0.25, 1.0, 0.5, 1.0, 0.5, 1.0, 0.25, 0.25, 0.0, 0.5, 0.0, 0.5, 0.0, 0.25, 0.0, 0.9381, 0.0, 1.0, 0.0, 1.0, 0.0, 0.9381, 0.0, 0.9381, 0.5, 0.5, 0.5, 0.5, 0.5, 0.9381, 0.5, 0.125, 0.5, 0.0, 0.5, 0.0, 0.5, 0.125, 0.5, 1.0, 0.0, 1.0, 0.05501, 1.0, 0.05501, 1.0, 0.0, 0.0, 0.07849, 0.0, 0.05501, 0.0, 0.05501, 0.0, 0.07849, 1.0, 0.07849, 1.0, 0.0964, 1.0, 0.0964, 1.0, 0.07849, 0.0, 0.25, 0.0, 0.0964, 0.0, 0.0964, 0.0, 0.25, 0.25, 0.5, 0.125, 0.5, 0.125, 0.5, 0.25, 0.5, 0.0, 0.0, 0.125, 0.0, 0.125, 0.0, 0.0, 0.0, 0.5, 0.0, 0.9381, 0.0, 0.9381, 0.0, 0.5, 0.0, 1.0, 0.5, 0.9381, 0.5, 0.9381, 0.5, 1.0, 0.5, 0.5, 0.5, 0.25, 0.5, 0.25, 0.5, 0.5, 0.5, 0.125, 0.0, 0.25, 0.0, 0.25, 0.0, 0.125, 0.0, 0.0, 0.07849, 0.0, 0.05501, 0.0, 0.05501, 0.0, 0.07849, 1.0, 0.0, 1.0, 0.05501, 1.0, 0.05501, 1.0, 0.0, 0.9381, 0.5, 0.5, 0.5, 0.5, 0.5, 0.9381, 0.5, 0.25, 0.0, 0.5, 0.0, 0.5, 0.0, 0.25, 0.0, 1.0, 0.0964, 1.0, 0.25, 1.0, 0.25, 1.0, 0.0964, 0.0, 0.5, 0.0, 0.25, 0.0, 0.25, 0.0, 0.5, 0.0, 0.05501, 0.0, 0.0, 0.0, 0.0, 0.0, 0.05501, 1.0, 0.25, 1.0, 0.5, 1.0, 0.5, 1.0, 0.25, 0.9381, 0.0, 1.0, 0.0, 1.0, 0.0, 0.9381, 0.0, 0.125, 0.5, 0.0, 0.5, 0.0, 0.5, 0.125, 0.5, 0.0, 0.07849, 0.0, 0.05501, 0.0, 0.05501, 0.0, 0.07849, 1.0, 0.0, 1.0, 0.05501, 1.0, 0.05501, 1.0, 0.0, 0.125, 0.5, 0.0, 0.5, 0.0, 0.5, 0.125, 0.5, 0.9381, 0.5, 0.5, 0.5, 0.5, 0.5, 0.9381, 0.5, 0.9381, 0.0, 1.0, 0.0, 1.0, 0.0, 0.9381, 0.0, 0.25, 0.0, 0.5, 0.0, 0.5, 0.0, 0.25, 0.0, 1.0, 0.25, 1.0, 0.5, 1.0, 0.5, 1.0, 0.25, 1.0, 0.0964, 1.0, 0.25, 1.0, 0.25, 1.0, 0.0964, 0.0, 0.05501, 0.0, 0.0, 0.0, 0.0, 0.0, 0.05501, 0.0, 0.5, 0.0, 0.25, 0.0, 0.25, 0.0, 0.5, 0.125, 0.0, 0.25, 0.0, 0.25, 0.0, 0.125, 0.0, 0.5, 0.5, 0.25, 0.5, 0.25, 0.5, 0.5, 0.5, 0.5, 0.0, 0.9381, 0.0, 0.9381, 0.0, 0.5, 0.0, 1.0, 0.5, 0.9381, 0.5, 0.9381, 0.5, 1.0, 0.5, 0.0, 0.0, 0.125, 0.0, 0.125, 0.0, 0.0, 0.0, 0.25, 0.5, 0.125, 0.5, 0.125, 0.5, 0.25, 0.5, 1.0, 0.07849, 1.0, 0.0964, 1.0, 0.0964, 1.0, 0.07849, 0.0, 0.25, 0.0, 0.0964, 0.0, 0.0964, 0.0, 0.25, 1.0, 0.05501, 1.0, 0.07849, 1.0, 0.07849, 1.0, 0.05501, 0.0, 0.0964, 0.0, 0.07849, 0.0, 0.07849, 0.0, 0.0964, 0.0, 0.0964, 0.0, 0.07849, 0.0, 0.07849, 0.0, 0.0964, 1.0, 0.05501, 1.0, 0.07849, 1.0, 0.07849, 1.0, 0.05501, 0.0, 0.0964, 0.0, 0.07849, 0.0, 0.07849, 0.0, 0.0964, 1.0, 0.05501, 1.0, 0.07849, 1.0, 0.07849, 1.0, 0.05501, 0.0, 0.0964, 0.0, 0.07849, 0.0, 0.07849, 0.0, 0.0964, 1.0, 0.05501, 1.0, 0.07849, 1.0, 0.07849, 1.0, 0.05501, 1.0, 0.05501, 1.0, 0.07849, 1.0, 0.07849, 1.0, 0.05501, 1.0, 0.05501, 1.0, 0.07849, 1.0, 0.07849, 1.0, 0.05501, 0.25, 0.05501, 0.5, 0.05501, 0.5, 0.07849, 0.25, 0.07849, 0.9381, 0.05501, 1.0, 0.05501, 1.0, 0.07849, 0.9381, 0.07849, 0.25, 0.05501, 0.25, 0.07849, 0.5, 0.07849, 0.5, 0.05501, 0.9381, 0.05501, 0.9381, 0.07849, 0.9381, 0.07849, 0.9381, 0.05501, 1.0, 0.05501, 1.0, 0.07849, 1.0, 0.07849, 1.0, 0.05501, 0.0, 0.05501, 0.0, 0.07849, 0.0, 0.07849, 0.0, 0.05501, 1.0, 0.05501, 1.0, 0.07849, 1.0, 0.07849, 1.0, 0.05501, 0.125, 0.05501, 0.125, 0.07849, 0.25, 0.07849, 0.25, 0.05501, 0.125, 0.05501, 0.25, 0.05501, 0.25, 0.07849, 0.125, 0.07849, 0.5, 0.05501, 0.5, 0.07849, 0.9381, 0.07849, 0.9381, 0.05501, 0.5, 0.05501, 0.9381, 0.05501, 0.9381, 0.07849, 0.5, 0.07849, 0.0, 0.05501, 0.125, 0.05501, 0.125, 0.07849, 0.0, 0.07849, 0.9381, 0.05501, 0.9381, 0.07849, 1.0, 0.07849, 1.0, 0.05501, 0.0, 0.05501, 0.0, 0.07849, 0.125, 0.07849, 0.125, 0.05501, 0.0, 0.05501, 0.0, 0.07849, 0.0, 0.07849, 0.0, 0.05501, 0.0, 0.0964, 0.0, 0.07849, 0.0, 0.07849, 0.0, 0.0964, 0.0, 0.0964, 0.0, 0.07849, 0.0, 0.07849, 0.0, 0.0964, 0.0, 0.0964, 0.0, 0.07849, 0.0, 0.07849, 0.0, 0.0964, 0.0, 0.0964, 0.0, 0.07849, 0.0, 0.07849, 0.0, 0.0964, 0.0, 0.0964, 0.0, 0.07849, 0.0, 0.07849, 0.0, 0.0964, 0.125, 0.0964, 0.125, 0.07849, 0.125, 0.07849, 0.125, 0.0964, 1.0, 0.0964, 1.0, 0.07849, 1.0, 0.07849, 1.0, 0.0964, 0.3354, 0.0, 0.3354, 0.0, 0.25, 0.0, 0.25, 0.0, 0.3354, 0.0, 0.3354, 0.0, 0.25, 0.0, 0.25, 0.0, 0.3354, 0.0, 0.3354, 0.0, 0.25, 0.0, 0.25, 0.0, 0.8703, 0.0, 0.8703, 0.0, 0.9381, 0.0, 0.9381, 0.0, 0.8703, 0.0, 0.8703, 0.0, 0.9381, 0.0, 0.9381, 0.0, 0.8703, 0.0, 0.8703, 0.0, 0.9381, 0.0, 0.9381, 0.0, 0.3354, 0.0, 0.3354, 0.0, 0.25, 0.0, 0.25, 0.0, 0.8703, 0.0, 0.8703, 0.0, 0.9381, 0.0, 0.9381, 0.0, 0.5, 0.0, 0.8703, 0.0, 0.9381, 0.0, 0.5, 0.0, 0.3354, 0.0, 0.5, 0.0, 0.5, 0.0, 0.25, 0.0, 0.8703, 0.0, 0.5, 0.0, 0.5, 0.0, 0.9381, 0.0, 0.5, 0.0, 0.3354, 0.0, 0.25, 0.0, 0.5, 0.0, 0.3354, 0.0, 0.5, 0.0, 0.5, 0.0, 0.3354, 0.0, 0.3354, 0.0, 0.5, 0.0, 0.5, 0.0, 0.3354, 0.0, 0.3354, 0.0, 0.5, 0.0, 0.5, 0.0, 0.3354, 0.0, 0.5, 0.0, 0.8703, 0.0, 0.8703, 0.0, 0.5, 0.0, 0.5, 0.0, 0.8703, 0.0, 0.8703, 0.0, 0.5, 0.0, 0.5, 0.0, 0.8703, 0.0, 0.8703, 0.0, 0.5, 0.0, 0.5, 0.0, 0.8703, 0.0, 0.8703, 0.0, 0.5, 0.0, 0.3354, 0.0, 0.5, 0.0, 0.5, 0.0, 0.3354, 0.0, 0.3354, 0.0, 0.5, 0.0, 0.5, 0.0, 0.3354, 0.0, 0.3354, 0.0, 0.3354, 0.0, 0.3354, 0.0, 0.3354, 0.0, 0.8703, 0.0, 0.5, 0.0, 0.5, 0.0, 0.8703, 0.0, 0.8703, 0.0, 0.8703, 0.0, 0.8703, 0.0, 0.8703, 0.0])
me_plane_001.update()
me_circle = bpy.data.meshes.new('Circle')
me_circle.from_pydata([(4.807e-07, 0.5311, 0.8375), (-0.1036, 0.5209, 0.8375), (-0.2032, 0.4907, 0.8375), (-0.2951, 0.4416, 0.8375), (-0.3756, 0.3756, 0.8375), (-0.4416, 0.2951, 0.8375), (-0.4907, 0.2032, 0.8375), (-0.5209, 0.1036, 0.8375), (-0.5311, 6.987e-09, 0.8375), (-0.5209, -0.1036, 0.8375), (-0.4907, -0.2032, 0.8375), (-0.4416, -0.2951, 0.8375), (-0.3756, -0.3756, 0.8375), (-0.2951, -0.4416, 0.8375), (-0.2032, -0.4907, 0.8375), (-0.1036, -0.5209, 0.8375), (4.807e-07, -0.5311, 0.8375), (0.1036, -0.5209, 0.8375), (0.2032, -0.4907, 0.8375), (0.2951, -0.4416, 0.8375), (0.3756, -0.3756, 0.8375), (0.4416, -0.2951, 0.8375), (0.4907, -0.2032, 0.8375), (0.5209, -0.1036, 0.8375), (0.5311, 6.987e-09, 0.8375), (0.5209, 0.1036, 0.8375), (0.4907, 0.2032, 0.8375), (0.4416, 0.2951, 0.8375), (0.3756, 0.3756, 0.8375), (0.2951, 0.4416, 0.8375), (0.2032, 0.4907, 0.8375), (0.1036, 0.5209, 0.8375), (4.807e-07, 0.5311, 0.8375), (-0.1036, 0.5209, 0.8375), (-0.2032, 0.4907, 0.8375), (-0.2951, 0.4416, 0.8375), (-0.3756, 0.3756, 0.8375), (-0.4416, 0.2951, 0.8375), (-0.4907, 0.2032, 0.8375), (-0.5209, 0.1036, 0.8375), (-0.5311, 6.987e-09, 0.8375), (-0.5209, -0.1036, 0.8375), (-0.4907, -0.2032, 0.8375), (-0.4416, -0.2951, 0.8375), (-0.3756, -0.3756, 0.8375), (-0.2951, -0.4416, 0.8375), (-0.2032, -0.4907, 0.8375), (-0.1036, -0.5209, 0.8375), (4.807e-07, -0.5311, 0.8375), (0.1036, -0.5209, 0.8375), (0.2032, -0.4907, 0.8375), (0.2951, -0.4416, 0.8375), (0.3756, -0.3756, 0.8375), (0.4416, -0.2951, 0.8375), (0.4907, -0.2032, 0.8375), (0.5209, -0.1036, 0.8375), (0.5311, 6.987e-09, 0.8375), (0.5209, 0.1036, 0.8375), (0.4907, 0.2032, 0.8375), (0.4416, 0.2951, 0.8375), (0.3756, 0.3756, 0.8375), (0.2951, 0.4416, 0.8375), (0.2032, 0.4907, 0.8375), (0.1036, 0.5209, 0.8375), (3.703e-07, 0.4091, 0.8375), (-0.07982, 0.4013, 0.8375), (-0.1566, 0.378, 0.8375), (-0.2273, 0.3402, 0.8375), (-0.2893, 0.2893, 0.8375), (-0.3402, 0.2273, 0.8375), (-0.378, 0.1566, 0.8375), (-0.4013, 0.07982, 0.8375), (-0.4091, 5.81e-09, 0.8375), (-0.4013, -0.07982, 0.8375), (-0.378, -0.1566, 0.8375), (-0.3402, -0.2273, 0.8375), (-0.2893, -0.2893, 0.8375), (-0.2273, -0.3402, 0.8375), (-0.1566, -0.378, 0.8375), (-0.07982, -0.4013, 0.8375), (3.703e-07, -0.4091, 0.8375), (0.07982, -0.4013, 0.8375), (0.1566, -0.378, 0.8375), (0.2273, -0.3402, 0.8375), (0.2893, -0.2893, 0.8375), (0.3402, -0.2273, 0.8375), (0.378, -0.1566, 0.8375), (0.4013, -0.07982, 0.8375), (0.4091, 5.81e-09, 0.8375), (0.4013, 0.07982, 0.8375), (0.378, 0.1566, 0.8375), (0.3402, 0.2273, 0.8375), (0.2893, 0.2893, 0.8375), (0.2273, 0.3402, 0.8375), (0.1566, 0.378, 0.8375), (0.07982, 0.4013, 0.8375), (4.702e-07, 0.5311, 0.6979), (-0.1036, 0.5209, 0.6979), (-0.2032, 0.4907, 0.6979), (-0.2951, 0.4416, 0.6979), (-0.3756, 0.3756, 0.6979), (-0.4416, 0.2951, 0.6979), (-0.4907, 0.2032, 0.6979), (-0.5209, 0.1036, 0.6979), (-0.5311, 6.987e-09, 0.6979), (-0.5209, -0.1036, 0.6979), (-0.4907, -0.2032, 0.6979), (-0.4416, -0.2951, 0.6979), (-0.3756, -0.3756, 0.6979), (-0.2951, -0.4416, 0.6979), (-0.2032, -0.4907, 0.6979), (-0.1036, -0.5209, 0.6979), (4.702e-07, -0.5311, 0.6979), (0.1036, -0.5209, 0.6979), (0.2032, -0.4907, 0.6979), (0.2951, -0.4416, 0.6979), (0.3756, -0.3756, 0.6979), (0.4416, -0.2951, 0.6979), (0.4907, -0.2032, 0.6979), (0.5209, -0.1036, 0.6979), (0.5311, 6.987e-09, 0.6979), (0.5209, 0.1036, 0.6979), (0.4907, 0.2032, 0.6979), (0.4416, 0.2951, 0.6979), (0.3756, 0.3756, 0.6979), (0.2951, 0.4416, 0.6979), (0.2032, 0.4907, 0.6979), (0.1036, 0.5209, 0.6979), (4.388e-07, 0.5311, 0.2812), (-0.1036, 0.5209, 0.2812), (-0.2032, 0.4907, 0.2812), (-0.2951, 0.4416, 0.2812), (-0.3756, 0.3756, 0.2812), (-0.4416, 0.2951, 0.2812), (-0.4907, 0.2032, 0.2812), (-0.5209, 0.1036, 0.2812), (-0.5311, 6.987e-09, 0.2812), (-0.5209, -0.1036, 0.2812), (-0.4907, -0.2032, 0.2812), (-0.4416, -0.2951, 0.2812), (-0.3756, -0.3756, 0.2812), (-0.2951, -0.4416, 0.2812), (-0.2032, -0.4907, 0.2812), (-0.1036, -0.5209, 0.2812), (4.388e-07, -0.5311, 0.2812), (0.1036, -0.5209, 0.2812), (0.2032, -0.4907, 0.2812), (0.2951, -0.4416, 0.2812), (0.3756, -0.3756, 0.2812), (0.4416, -0.2951, 0.2812), (0.4907, -0.2032, 0.2812), (0.5209, -0.1036, 0.2812), (0.5311, 6.987e-09, 0.2812), (0.5209, 0.1036, 0.2812), (0.4907, 0.2032, 0.2812), (0.4416, 0.2951, 0.2812), (0.3756, 0.3756, 0.2812), (0.2951, 0.4416, 0.2812), (0.2032, 0.4907, 0.2812), (0.1036, 0.5209, 0.2812)], [], [(30, 29, 61, 62), (17, 16, 48, 49), (4, 3, 35, 36), (31, 30, 62, 63), (18, 17, 49, 50), (5, 4, 36, 37), (0, 31, 63, 32), (19, 18, 50, 51), (6, 5, 37, 38), (20, 19, 51, 52), (7, 6, 38, 39), (21, 20, 52, 53), (8, 7, 39, 40), (22, 21, 53, 54), (9, 8, 40, 41), (23, 22, 54, 55), (10, 9, 41, 42), (24, 23, 55, 56), (11, 10, 42, 43), (25, 24, 56, 57), (12, 11, 43, 44), (26, 25, 57, 58), (13, 12, 44, 45), (27, 26, 58, 59), (14, 13, 45, 46), (1, 0, 32, 33), (28, 27, 59, 60), (15, 14, 46, 47), (2, 1, 33, 34), (29, 28, 60, 61), (16, 15, 47, 48), (3, 2, 34, 35), (57, 56, 88, 89), (44, 43, 75, 76), (58, 57, 89, 90), (45, 44, 76, 77), (59, 58, 90, 91), (46, 45, 77, 78), (33, 32, 64, 65), (60, 59, 91, 92), (47, 46, 78, 79), (34, 33, 65, 66), (61, 60, 92, 93), (48, 47, 79, 80), (35, 34, 66, 67), (62, 61, 93, 94), (49, 48, 80, 81), (36, 35, 67, 68), (63, 62, 94, 95), (50, 49, 81, 82), (37, 36, 68, 69), (32, 63, 95, 64), (51, 50, 82, 83), (38, 37, 69, 70), (52, 51, 83, 84), (39, 38, 70, 71), (53, 52, 84, 85), (40, 39, 71, 72), (54, 53, 85, 86), (41, 40, 72, 73), (55, 54, 86, 87), (42, 41, 73, 74), (56, 55, 87, 88), (43, 42, 74, 75), (56, 57, 121, 120), (43, 44, 108, 107), (57, 58, 122, 121), (44, 45, 109, 108), (58, 59, 123, 122), (45, 46, 110, 109), (32, 33, 97, 96), (59, 60, 124, 123), (46, 47, 111, 110), (33, 34, 98, 97), (60, 61, 125, 124), (47, 48, 112, 111), (34, 35, 99, 98), (61, 62, 126, 125), (48, 49, 113, 112), (35, 36, 100, 99), (62, 63, 127, 126), (49, 50, 114, 113), (36, 37, 101, 100), (63, 32, 96, 127), (50, 51, 115, 114), (37, 38, 102, 101), (51, 52, 116, 115), (38, 39, 103, 102), (52, 53, 117, 116), (39, 40, 104, 103), (53, 54, 118, 117), (40, 41, 105, 104), (54, 55, 119, 118), (41, 42, 106, 105), (55, 56, 120, 119), (42, 43, 107, 106), (99, 100, 132, 131), (126, 127, 159, 158), (113, 114, 146, 145), (100, 101, 133, 132), (127, 96, 128, 159), (114, 115, 147, 146), (101, 102, 134, 133), (115, 116, 148, 147), (102, 103, 135, 134), (116, 117, 149, 148), (103, 104, 136, 135), (117, 118, 150, 149), (104, 105, 137, 136), (118, 119, 151, 150), (105, 106, 138, 137), (119, 120, 152, 151), (106, 107, 139, 138), (120, 121, 153, 152), (107, 108, 140, 139), (121, 122, 154, 153), (108, 109, 141, 140), (122, 123, 155, 154), (109, 110, 142, 141), (96, 97, 129, 128), (123, 124, 156, 155), (110, 111, 143, 142), (97, 98, 130, 129), (124, 125, 157, 156), (111, 112, 144, 143), (98, 99, 131, 130), (125, 126, 158, 157), (112, 113, 145, 144)])
_uv = me_circle.uv_layers.new(name='UVMap')
_uv.uv.foreach_set('vector', [0.0, 0.0, 0.0, 0.0, 0.0, 0.0, 0.0, 0.0, 0.0, 0.0, 0.0, 0.0, 0.0, 0.0, 0.0, 0.0, 0.0, 0.0, 0.0, 0.0, 0.0, 0.0, 0.0, 0.0, 0.0, 0.0, 0.0, 0.0, 0.0, 0.0, 0.0, 0.0, 0.0, 0.0, 0.0, 0.0, 0.0, 0.0, 0.0, 0.0, 0.0, 0.0, 0.0, 0.0, 0.0, 0.0, 0.0, 0.0, 0.0, 0.0, 0.0, 0.0, 0.0, 0.0, 0.0, 0.0, 0.0, 0.0, 0.0, 0.0, 0.0, 0.0, 0.0, 0.0, 0.0, 0.0, 0.0, 0.0, 0.0, 0.0, 0.0, 0.0, 0.0, 0.0, 0.0, 0.0, 0.0, 0.0, 0.0, 0.0, 0.0, 0.0, 0.0, 0.0, 0.0, 0.0, 0.0, 0.0, 0.0, 0.0, 0.0, 0.0, 0.0, 0.0, 0.0, 0.0, 0.0, 0.0, 0.0, 0.0, 0.0, 0.0, 0.0, 0.0, 0.0, 0.0, 0.0, 0.0, 0.0, 0.0, 0.0, 0.0, 0.0, 0.0, 0.0, 0.0, 0.0, 0.0, 0.0, 0.0, 0.0, 0.0, 0.0, 0.0, 0.0, 0.0, 0.0, 0.0, 0.0, 0.0, 0.0, 0.0, 0.0, 0.0, 0.0, 0.0, 0.0, 0.0, 0.0, 0.0, 0.0, 0.0, 0.0, 0.0, 0.0, 0.0, 0.0, 0.0, 0.0, 0.0, 0.0, 0.0, 0.0, 0.0, 0.0, 0.0, 0.0, 0.0, 0.0, 0.0, 0.0, 0.0, 0.0, 0.0, 0.0, 0.0, 0.0, 0.0, 0.0, 0.0, 0.0, 0.0, 0.0, 0.0, 0.0, 0.0, 0.0, 0.0, 0.0, 0.0, 0.0, 0.0, 0.0, 0.0, 0.0, 0.0, 0.0, 0.0, 0.0, 0.0, 0.0, 0.0, 0.0, 0.0, 0.0, 0.0, 0.0, 0.0, 0.0, 0.0, 0.0, 0.0, 0.0, 0.0, 0.0, 0.0, 0.0, 0.0, 0.0, 0.0, 0.0, 0.0, 0.0, 0.0, 0.0, 0.0, 0.0, 0.0, 0.0, 0.0, 0.0, 0.0, 0.0, 0.0, 0.0, 0.0, 0.0, 0.0, 0.0, 0.0, 0.0, 0.0, 0.0, 0.0, 0.0, 0.0, 0.0, 0.0, 0.0, 0.0, 0.0, 0.0, 0.0, 0.0, 0.0, 0.0, 0.0, 0.0, 0.0, 0.0, 0.0, 0.0, 0.0, 0.0, 0.0, 0.0, 0.0, 0.0, 0.0, 0.0, 0.0, 0.0, 0.0, 0.0, 0.0, 0.0, 0.0, 0.0, 0.0, 0.0, 0.0, 0.0, 0.0, 0.0, 0.0, 0.0, 0.0, 0.0, 0.0, 0.0, 0.0, 0.0, 0.0, 0.0, 0.0, 0.0, 0.0, 0.0, 0.0, 0.0, 0.0, 0.0, 0.0, 0.0, 0.0, 0.0, 0.0, 0.0, 0.0, 0.0, 0.0, 0.0, 0.0, 0.0, 0.0, 0.0, 0.0, 0.0, 0.0, 0.0, 0.0, 0.0, 0.0, 0.0, 0.0, 0.0, 0.0, 0.0, 0.0, 0.0, 0.0, 0.0, 0.0, 0.0, 0.0, 0.0, 0.0, 0.0, 0.0, 0.0, 0.0, 0.0, 0.0, 0.0, 0.0, 0.0, 0.0, 0.0, 0.0, 0.0, 0.0, 0.0, 0.0, 0.0, 0.0, 0.0, 0.0, 0.0, 0.0, 0.0, 0.0, 0.0, 0.0, 0.0, 0.0, 0.0, 0.0, 0.0, 0.0, 0.0, 0.0, 0.0, 0.0, 0.0, 0.0, 0.0, 0.0, 0.0, 0.0, 0.0, 0.0, 0.0, 0.0, 0.0, 0.0, 0.0, 0.0, 0.0, 0.0, 0.0, 0.0, 0.0, 0.0, 0.0, 0.0, 0.0, 0.0, 0.0, 0.0, 0.0, 0.0, 0.0, 0.0, 0.0, 0.0, 0.0, 0.0, 0.0, 0.0, 0.0, 0.0, 0.0, 0.0, 0.0, 0.0, 0.0, 0.0, 0.0, 0.0, 0.0, 0.0, 0.0, 0.0, 0.0, 0.0, 0.0, 0.0, 0.0, 0.0, 0.0, 0.0, 0.0, 0.0, 0.0, 0.0, 0.0, 0.0, 0.0, 0.0, 0.0, 0.0, 0.0, 0.0, 0.0, 0.0, 0.0, 0.0, 0.0, 0.0, 0.0, 0.0, 0.0, 0.0, 0.0, 0.0, 0.0, 0.0, 0.0, 0.0, 0.0, 0.0, 0.0, 0.0, 0.0, 0.0, 0.0, 0.0, 0.0, 0.0, 0.0, 0.0, 0.0, 0.0, 0.0, 0.0, 0.0, 0.0, 0.0, 0.0, 0.0, 0.0, 0.0, 0.0, 0.0, 0.0, 0.0, 0.0, 0.0, 0.0, 0.0, 0.0, 0.0, 0.0, 0.0, 0.0, 0.0, 0.0, 0.0, 0.0, 0.0, 0.0, 0.0, 0.0, 0.0, 0.0, 0.0, 0.0, 0.0, 0.0, 0.0, 0.0, 0.0, 0.0, 0.0, 0.0, 0.0, 0.0, 0.0, 0.0, 0.0, 0.0, 0.0, 0.0, 0.0, 0.0, 0.0, 0.0, 0.0, 0.0, 0.0, 0.0, 0.0, 0.0, 0.0, 0.0, 0.0, 0.0, 0.0, 0.0, 0.0, 0.0, 0.0, 0.0, 0.0, 0.0, 0.0, 0.0, 0.0, 0.0, 0.0, 0.0, 0.0, 0.0, 0.0, 0.0, 0.0, 0.0, 0.0, 0.0, 0.0, 0.0, 0.0, 0.0, 0.0, 0.0, 0.0, 0.0, 0.0, 0.0, 0.0, 0.0, 0.0, 0.0, 0.0, 0.0, 0.0, 0.0, 0.0, 0.0, 0.0, 0.0, 0.0, 0.0, 0.0, 0.0, 0.0, 0.0, 0.0, 0.0, 0.0, 0.0, 0.0, 0.0, 0.0, 0.0, 0.0, 0.0, 0.0, 0.0, 0.0, 0.0, 0.0, 0.0, 0.0, 0.0, 0.0, 0.0, 0.0, 0.0, 0.0, 0.0, 0.0, 0.0, 0.0, 0.0, 0.0, 0.0, 0.0, 0.0, 0.0, 0.0, 0.0, 0.0, 0.0, 0.0, 0.0, 0.0, 0.0, 0.0, 0.0, 0.0, 0.0, 0.0, 0.0, 0.0, 0.0, 0.0, 0.0, 0.0, 0.0, 0.0, 0.0, 0.0, 0.0, 0.0, 0.0, 0.0, 0.0, 0.0, 0.0, 0.0, 0.0, 0.0, 0.0, 0.0, 0.0, 0.0, 0.0, 0.0, 0.0, 0.0, 0.0, 0.0, 0.0, 0.0, 0.0, 0.0, 0.0, 0.0, 0.0, 0.0, 0.0, 0.0, 0.0, 0.0, 0.0, 0.0, 0.0, 0.0, 0.0, 0.0, 0.0, 0.0, 0.0, 0.0, 0.0, 0.0, 0.0, 0.0, 0.0, 0.0, 0.0, 0.0, 0.0, 0.0, 0.0, 0.0, 0.0, 0.0, 0.0, 0.0, 0.0, 0.0, 0.0, 0.0, 0.0, 0.0, 0.0, 0.0, 0.0, 0.0, 0.0, 0.0, 0.0, 0.0, 0.0, 0.0, 0.0, 0.0, 0.0, 0.0, 0.0, 0.0, 0.0, 0.0, 0.0, 0.0, 0.0, 0.0, 0.0, 0.0, 0.0, 0.0, 0.0, 0.0, 0.0, 0.0, 0.0, 0.0, 0.0, 0.0, 0.0, 0.0, 0.0, 0.0, 0.0, 0.0, 0.0, 0.0, 0.0, 0.0, 0.0, 0.0, 0.0, 0.0, 0.0, 0.0, 0.0, 0.0, 0.0, 0.0, 0.0, 0.0, 0.0, 0.0, 0.0, 0.0, 0.0, 0.0, 0.0, 0.0, 0.0, 0.0, 0.0, 0.0, 0.0, 0.0, 0.0, 0.0, 0.0, 0.0, 0.0, 0.0, 0.0, 0.0, 0.0, 0.0, 0.0, 0.0, 0.0, 0.0, 0.0, 0.0, 0.0, 0.0, 0.0, 0.0, 0.0, 0.0, 0.0, 0.0, 0.0, 0.0, 0.0, 0.0, 0.0, 0.0, 0.0, 0.0, 0.0, 0.0, 0.0, 0.0, 0.0, 0.0, 0.0, 0.0, 0.0, 0.0, 0.0, 0.0, 0.0, 0.0, 0.0, 0.0, 0.0, 0.0, 0.0, 0.0, 0.0, 0.0, 0.0, 0.0, 0.0, 0.0, 0.0, 0.0, 0.0, 0.0, 0.0, 0.0, 0.0, 0.0, 0.0, 0.0, 0.0, 0.0, 0.0, 0.0, 0.0, 0.0, 0.0, 0.0, 0.0, 0.0, 0.0, 0.0, 0.0, 0.0, 0.0, 0.0, 0.0, 0.0, 0.0, 0.0, 0.0, 0.0, 0.0, 0.0, 0.0, 0.0, 0.0, 0.0, 0.0, 0.0, 0.0, 0.0, 0.0, 0.0, 0.0, 0.0, 0.0, 0.0, 0.0, 0.0, 0.0, 0.0, 0.0, 0.0, 0.0, 0.0, 0.0, 0.0, 0.0, 0.0, 0.0, 0.0, 0.0, 0.0, 0.0, 0.0, 0.0, 0.0, 0.0, 0.0, 0.0, 0.0, 0.0, 0.0, 0.0, 0.0, 0.0, 0.0, 0.0, 0.0, 0.0, 0.0, 0.0, 0.0, 0.0, 0.0, 0.0, 0.0, 0.0, 0.0, 0.0, 0.0, 0.0, 0.0, 0.0, 0.0, 0.0, 0.0, 0.0, 0.0, 0.0, 0.0, 0.0, 0.0, 0.0, 0.0, 0.0, 0.0, 0.0, 0.0, 0.0, 0.0, 0.0, 0.0, 0.0, 0.0, 0.0, 0.0, 0.0, 0.0, 0.0, 0.0, 0.0, 0.0, 0.0, 0.0, 0.0, 0.0, 0.0, 0.0, 0.0, 0.0, 0.0, 0.0, 0.0, 0.0, 0.0, 0.0, 0.0, 0.0, 0.0, 0.0, 0.0, 0.0, 0.0, 0.0, 0.0, 0.0, 0.0, 0.0, 0.0, 0.0, 0.0, 0.0, 0.0, 0.0, 0.0, 0.0, 0.0, 0.0, 0.0, 0.0, 0.0, 0.0, 0.0, 0.0, 0.0, 0.0, 0.0, 0.0, 0.0, 0.0, 0.0, 0.0, 0.0, 0.0, 0.0, 0.0, 0.0, 0.0, 0.0, 0.0, 0.0, 0.0, 0.0, 0.0, 0.0, 0.0, 0.0, 0.0, 0.0, 0.0, 0.0, 0.0, 0.0, 0.0, 0.0, 0.0, 0.0])
me_circle.update()

# ---- objects
ob_light = bpy.data.objects.new('Light', light_light)
ob_camera = bpy.data.objects.new('Camera', cam_camera)
ob_reference = bpy.data.objects.new('reference', None)
ob_reference_001 = bpy.data.objects.new('reference.001', None)
ob_base = bpy.data.objects.new('base', me_cube)
ob_plane = bpy.data.objects.new('Plane', me_plane)
ob_plane_001 = bpy.data.objects.new('Plane.001', me_plane_001)
ob_dulo = bpy.data.objects.new('dulo', me_circle)

# ---- transforms, parenting, visibility, modifiers, constraints
ob_light.location = (4.076, 1.005, 5.904)
ob_light.rotation_euler = (0.6503, 0.05522, 1.866)
ob_light.lock_rotations_4d = False
ob_light.empty_display_type = 'ARROWS'
ob_light.color = (0.0, 0.0, 0.0, 0.0)
ob_light.lineart.crease_threshold = 0.0
ob_camera.location = (7.359, -6.926, 4.958)
ob_camera.rotation_euler = (1.109, 0.0, 0.8149)
ob_camera.lock_rotations_4d = False
ob_camera.empty_display_type = 'ARROWS'
ob_camera.color = (0.0, 0.0, 0.0, 0.0)
ob_camera.display_type = 'WIRE'
ob_camera.lineart.crease_threshold = 0.0
ob_reference.location = (-0.09753, 15.76, 3.008)
ob_reference.rotation_euler = (1.571, -0.0, -0.0)
ob_reference.scale = (4.199, 4.199, 4.199)
ob_reference.empty_display_type = 'IMAGE'
ob_reference.empty_display_size = 5.0
ob_reference_001.location = (-25.13, -1.043, 3.008)
ob_reference_001.rotation_euler = (1.571, -0.0, 1.571)
ob_reference_001.scale = (4.199, 4.199, 4.199)
ob_reference_001.empty_display_type = 'IMAGE'
ob_reference_001.empty_display_size = 5.0
ob_base.location = (0.0, 0.0, 0.0)
ob_base.lock_rotations_4d = False
ob_base.empty_display_type = 'ARROWS'
ob_base.lineart.crease_threshold = 0.0
_m = ob_base.modifiers.new('Mirror', 'MIRROR')
_m.use_axis = (True, True, False)
ob_plane.location = (0.0, 0.0, 0.0)
ob_plane_001.location = (0.0, 0.0, 6.213)
ob_plane_001.rotation_euler = (-0.0, 1.571, 0.0)
_m = ob_plane_001.modifiers.new('Mirror', 'MIRROR')
_m.use_axis = (False, True, False)
_m.use_clip = True
ob_dulo.location = (-0.3434, -2.071, 7.46)
ob_dulo.rotation_euler = (-0.0, 1.571, 0.0)
_m = ob_dulo.modifiers.new('Array', 'ARRAY')
_m.count = 3
_m.use_constant_offset = True
_m.constant_offset_displace = (0.0, 2.0, 0.0)
_m.use_relative_offset = False
_m.relative_offset_displace = (0.0, 1.0, 0.0)
_m = ob_dulo.modifiers.new('Array.001', 'ARRAY')
_m.relative_offset_displace = (1.2, 0.0, 0.0)

# ---- collection membership
col_collection.objects.link(ob_light)
col_collection.objects.link(ob_camera)
col_collection.objects.link(ob_reference)
col_collection.objects.link(ob_reference_001)
col_base.objects.link(ob_base)
col_base.objects.link(ob_plane)
col_top.objects.link(ob_plane_001)
col_top.objects.link(ob_dulo)

# ---- scene / render settings (as saved in the file)
scene.camera = ob_camera
scene.frame_start = 1; scene.frame_end = 250; scene.frame_set(1)
scene.render.engine = 'BLENDER_EEVEE_NEXT'
scene.cycles.sampling_pattern = 'TABULATED_SOBOL'
scene.cycles.use_light_tree = False
scene.view_settings.view_transform = 'Filmic'
bpy.context.view_layer.update()
